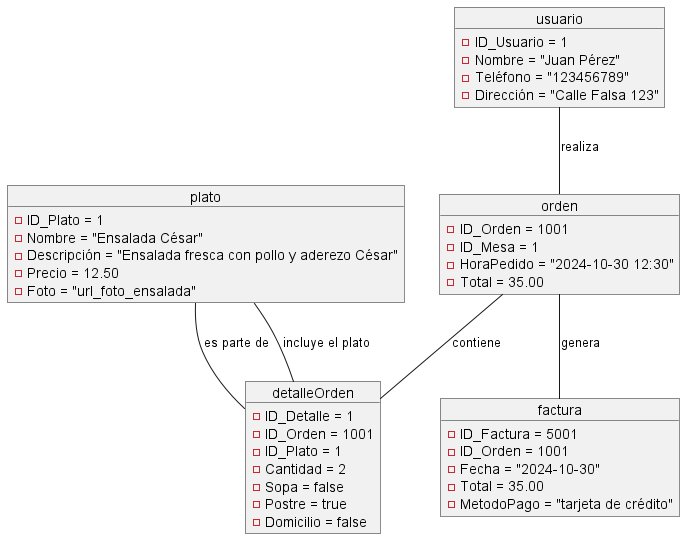

The diagram above was rendered by PlantUML. Its source (embedded in the PNG):
@startuml Objetos

object plato  {
    - ID_Plato = 1
    - Nombre = "Ensalada César"
    -  Descripción = "Ensalada fresca con pollo y aderezo César"
    - Precio = 12.50
    - Foto = "url_foto_ensalada"
}

object detalleOrden {
    - ID_Detalle = 1
    - ID_Orden = 1001
    - ID_Plato = 1
    - Cantidad = 2
    - Sopa = false
    - Postre = true
    - Domicilio = false
}

object orden{
    - ID_Orden = 1001
    - ID_Mesa = 1
    - HoraPedido = "2024-10-30 12:30"
    - Total = 35.00
}

object usuario {
    - ID_Usuario = 1
    - Nombre = "Juan Pérez"
    - Teléfono = "123456789"
    - Dirección = "Calle Falsa 123"
}

object factura {
    - ID_Factura = 5001
    - ID_Orden = 1001
    - Fecha = "2024-10-30"
    - Total = 35.00
    - MetodoPago = "tarjeta de crédito"
}

plato -- detalleOrden : "es parte de"
orden -- detalleOrden : "contiene"
orden -- factura : "genera"
usuario -- orden : "realiza"
detalleOrden -- plato : "incluye el plato"

@enduml